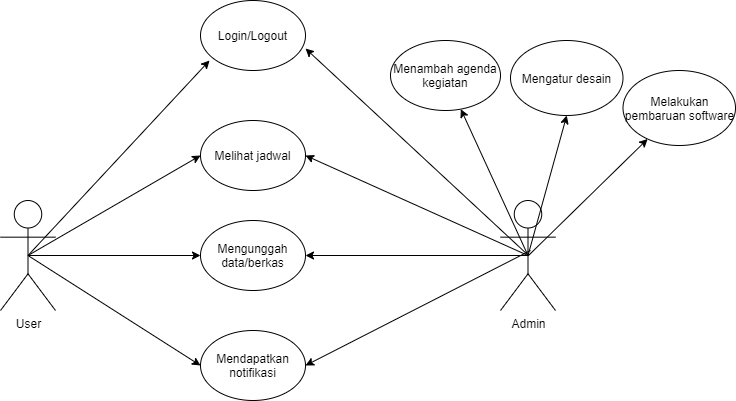

The diagram above was exported from draw.io. Its source (the exported page's mxGraphModel, read from the mxfile embedded in the PNG):
<mxGraphModel dx="1108" dy="510" grid="1" gridSize="10" guides="1" tooltips="1" connect="1" arrows="1" fold="1" page="1" pageScale="1" pageWidth="827" pageHeight="1169" math="0" shadow="0">
  <root>
    <mxCell id="0" />
    <mxCell id="1" parent="0" />
    <mxCell id="ZJeSQ61NRHjDe_NIYun1-2" value="Admin" style="shape=umlActor;verticalLabelPosition=bottom;verticalAlign=top;html=1;outlineConnect=0;" vertex="1" parent="1">
      <mxGeometry x="540" y="280" width="55" height="110" as="geometry" />
    </mxCell>
    <mxCell id="ZJeSQ61NRHjDe_NIYun1-3" value="User" style="shape=umlActor;verticalLabelPosition=bottom;verticalAlign=top;html=1;outlineConnect=0;" vertex="1" parent="1">
      <mxGeometry x="40" y="280" width="55" height="110" as="geometry" />
    </mxCell>
    <mxCell id="ZJeSQ61NRHjDe_NIYun1-9" value="Login/Logout" style="ellipse;whiteSpace=wrap;html=1;" vertex="1" parent="1">
      <mxGeometry x="240" y="80" width="105" height="70" as="geometry" />
    </mxCell>
    <mxCell id="ZJeSQ61NRHjDe_NIYun1-10" value="Mengunggah data/berkas" style="ellipse;whiteSpace=wrap;html=1;" vertex="1" parent="1">
      <mxGeometry x="240" y="300" width="105" height="70" as="geometry" />
    </mxCell>
    <mxCell id="ZJeSQ61NRHjDe_NIYun1-11" value="Melihat jadwal" style="ellipse;whiteSpace=wrap;html=1;" vertex="1" parent="1">
      <mxGeometry x="240" y="200" width="105" height="70" as="geometry" />
    </mxCell>
    <mxCell id="ZJeSQ61NRHjDe_NIYun1-12" value="Menambah agenda kegiatan" style="ellipse;whiteSpace=wrap;html=1;" vertex="1" parent="1">
      <mxGeometry x="430" y="120" width="110" height="70" as="geometry" />
    </mxCell>
    <mxCell id="ZJeSQ61NRHjDe_NIYun1-13" value="Mengatur desain" style="ellipse;whiteSpace=wrap;html=1;" vertex="1" parent="1">
      <mxGeometry x="550" y="120" width="112.5" height="75" as="geometry" />
    </mxCell>
    <mxCell id="ZJeSQ61NRHjDe_NIYun1-14" value="" style="endArrow=classic;html=1;entryX=0.086;entryY=0.857;entryDx=0;entryDy=0;entryPerimeter=0;exitX=0.5;exitY=0.5;exitDx=0;exitDy=0;exitPerimeter=0;" edge="1" parent="1" source="ZJeSQ61NRHjDe_NIYun1-3" target="ZJeSQ61NRHjDe_NIYun1-9">
      <mxGeometry width="50" height="50" relative="1" as="geometry">
        <mxPoint x="90" y="330" as="sourcePoint" />
        <mxPoint x="140" y="280" as="targetPoint" />
      </mxGeometry>
    </mxCell>
    <mxCell id="ZJeSQ61NRHjDe_NIYun1-15" value="" style="endArrow=classic;html=1;entryX=1;entryY=0.686;entryDx=0;entryDy=0;entryPerimeter=0;" edge="1" parent="1" target="ZJeSQ61NRHjDe_NIYun1-9">
      <mxGeometry width="50" height="50" relative="1" as="geometry">
        <mxPoint x="568" y="335" as="sourcePoint" />
        <mxPoint x="390" y="110" as="targetPoint" />
      </mxGeometry>
    </mxCell>
    <mxCell id="ZJeSQ61NRHjDe_NIYun1-16" value="" style="endArrow=classic;html=1;exitX=0.5;exitY=0.5;exitDx=0;exitDy=0;exitPerimeter=0;" edge="1" parent="1" source="ZJeSQ61NRHjDe_NIYun1-2" target="ZJeSQ61NRHjDe_NIYun1-10">
      <mxGeometry width="50" height="50" relative="1" as="geometry">
        <mxPoint x="340" y="250" as="sourcePoint" />
        <mxPoint x="390" y="200" as="targetPoint" />
      </mxGeometry>
    </mxCell>
    <mxCell id="ZJeSQ61NRHjDe_NIYun1-17" value="" style="endArrow=classic;html=1;exitX=0.5;exitY=0.5;exitDx=0;exitDy=0;exitPerimeter=0;entryX=0;entryY=0.5;entryDx=0;entryDy=0;" edge="1" parent="1" source="ZJeSQ61NRHjDe_NIYun1-3" target="ZJeSQ61NRHjDe_NIYun1-11">
      <mxGeometry width="50" height="50" relative="1" as="geometry">
        <mxPoint x="150" y="390" as="sourcePoint" />
        <mxPoint x="200" y="340" as="targetPoint" />
      </mxGeometry>
    </mxCell>
    <mxCell id="ZJeSQ61NRHjDe_NIYun1-18" value="" style="endArrow=classic;html=1;exitX=0.5;exitY=0.5;exitDx=0;exitDy=0;exitPerimeter=0;entryX=1;entryY=0.5;entryDx=0;entryDy=0;" edge="1" parent="1" source="ZJeSQ61NRHjDe_NIYun1-2" target="ZJeSQ61NRHjDe_NIYun1-11">
      <mxGeometry width="50" height="50" relative="1" as="geometry">
        <mxPoint x="340" y="250" as="sourcePoint" />
        <mxPoint x="390" y="200" as="targetPoint" />
      </mxGeometry>
    </mxCell>
    <mxCell id="ZJeSQ61NRHjDe_NIYun1-19" value="" style="endArrow=classic;html=1;exitX=0.5;exitY=0.5;exitDx=0;exitDy=0;exitPerimeter=0;" edge="1" parent="1" source="ZJeSQ61NRHjDe_NIYun1-2" target="ZJeSQ61NRHjDe_NIYun1-12">
      <mxGeometry width="50" height="50" relative="1" as="geometry">
        <mxPoint x="340" y="250" as="sourcePoint" />
        <mxPoint x="390" y="200" as="targetPoint" />
      </mxGeometry>
    </mxCell>
    <mxCell id="ZJeSQ61NRHjDe_NIYun1-20" value="" style="endArrow=classic;html=1;entryX=0.5;entryY=1;entryDx=0;entryDy=0;exitX=0.5;exitY=0.5;exitDx=0;exitDy=0;exitPerimeter=0;" edge="1" parent="1" source="ZJeSQ61NRHjDe_NIYun1-2" target="ZJeSQ61NRHjDe_NIYun1-13">
      <mxGeometry width="50" height="50" relative="1" as="geometry">
        <mxPoint x="340" y="350" as="sourcePoint" />
        <mxPoint x="390" y="300" as="targetPoint" />
      </mxGeometry>
    </mxCell>
    <mxCell id="ZJeSQ61NRHjDe_NIYun1-21" value="" style="endArrow=classic;html=1;exitX=0.5;exitY=0.5;exitDx=0;exitDy=0;exitPerimeter=0;entryX=0;entryY=0.5;entryDx=0;entryDy=0;" edge="1" parent="1" source="ZJeSQ61NRHjDe_NIYun1-3" target="ZJeSQ61NRHjDe_NIYun1-10">
      <mxGeometry width="50" height="50" relative="1" as="geometry">
        <mxPoint x="340" y="250" as="sourcePoint" />
        <mxPoint x="390" y="200" as="targetPoint" />
      </mxGeometry>
    </mxCell>
    <mxCell id="ZJeSQ61NRHjDe_NIYun1-22" value="Melakukan pembaruan software" style="ellipse;whiteSpace=wrap;html=1;" vertex="1" parent="1">
      <mxGeometry x="662.5" y="150" width="112.5" height="75" as="geometry" />
    </mxCell>
    <mxCell id="ZJeSQ61NRHjDe_NIYun1-23" value="" style="endArrow=classic;html=1;" edge="1" parent="1" target="ZJeSQ61NRHjDe_NIYun1-22">
      <mxGeometry width="50" height="50" relative="1" as="geometry">
        <mxPoint x="568" y="335" as="sourcePoint" />
        <mxPoint x="660" y="210" as="targetPoint" />
      </mxGeometry>
    </mxCell>
    <mxCell id="ZJeSQ61NRHjDe_NIYun1-24" value="Mendapatkan notifikasi" style="ellipse;whiteSpace=wrap;html=1;" vertex="1" parent="1">
      <mxGeometry x="240" y="410" width="105" height="70" as="geometry" />
    </mxCell>
    <mxCell id="ZJeSQ61NRHjDe_NIYun1-25" value="" style="endArrow=classic;html=1;entryX=0;entryY=0.5;entryDx=0;entryDy=0;exitX=0.5;exitY=0.5;exitDx=0;exitDy=0;exitPerimeter=0;" edge="1" parent="1" source="ZJeSQ61NRHjDe_NIYun1-3" target="ZJeSQ61NRHjDe_NIYun1-24">
      <mxGeometry width="50" height="50" relative="1" as="geometry">
        <mxPoint x="340" y="240" as="sourcePoint" />
        <mxPoint x="390" y="190" as="targetPoint" />
      </mxGeometry>
    </mxCell>
    <mxCell id="ZJeSQ61NRHjDe_NIYun1-26" value="" style="endArrow=classic;html=1;entryX=1;entryY=0.5;entryDx=0;entryDy=0;" edge="1" parent="1" target="ZJeSQ61NRHjDe_NIYun1-24">
      <mxGeometry width="50" height="50" relative="1" as="geometry">
        <mxPoint x="570" y="330" as="sourcePoint" />
        <mxPoint x="390" y="290" as="targetPoint" />
      </mxGeometry>
    </mxCell>
  </root>
</mxGraphModel>